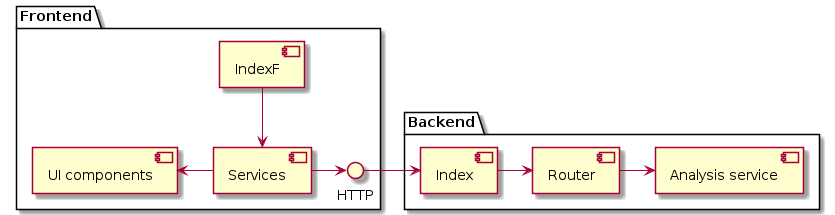

The diagram above was rendered by PlantUML. Its source (embedded in the PNG):
@startuml
package "Frontend" {
  
  [IndexF] --> [Services]
  [UI components] <- [Services]
  [Services] -> HTTP
}

package "Backend" {
  [Index] -> [Router]
  [Index] <- HTTP
  [Router] -> [Analysis service]
}
@enduml